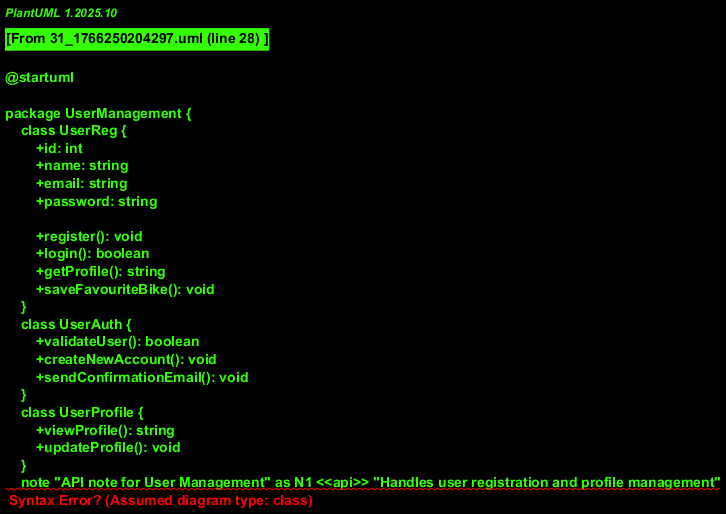

The diagram above was rendered by PlantUML. Its source (embedded in the PNG):
@startuml

package UserManagement {
    class UserReg {
        +id: int
        +name: string
        +email: string
        +password: string

        +register(): void
        +login(): boolean
        +getProfile(): string
        +saveFavouriteBike(): void
    }
    class UserAuth {
        +validateUser(): boolean
        +createNewAccount(): void
        +sendConfirmationEmail(): void
    }
    class UserProfile {
        +viewProfile(): string
        +updateProfile(): void
    }
    note "API note for User Management" as N1 <<api>> "Handles user registration and profile management"
    UserReg .. N1
    UserAuth ..> UserProfile
}

package BikeInventory {
    class Bike {
        +id: int
        +bikeNumber: string
        +bikeType: string
        +availability: string
        +rentalPrice: float

        +searchBike(): void
        +rentBike(): void
        +returnBike(): void
        +updateAvailability(): void
    }
    class BikeService {
        +createNewBike(): void
        +updateBikeInfo(): void
    }
    class BikeStatus {
        +viewBikeStatus(): string
        +updateBikeStatus(): void
    }
    note "API note for Bike Inventory" as N2 <<api>> "Manages bike inventory and rental information"
    Bike ..> BikeService
    BikeStatus ..> Bike
}

package RentalServices {
    class RentalProcess {
        +createNewRental(): void
        +updateRentalInfo(): void
        +cancelRental(): void
        +refundMechanical(): void
    }
    class RideTracking {
        +trackRide(): void
        +viewRideHistory(): string
    }
    class RentalStatus {
        +viewRentalStatus(): string
        +updateRentalStatus(): void
    }
    note "API note for Rental Services" as N3 <<api>> "Manages bike rental and return processes"
    RentalProcess ..> RideTracking
    RentalStatus ..> RentalProcess
}

package PaymentGateway {
    class Payment {
        +processPayment(): void
        +updatePaymentStatus(): void
        +refundPayment(): void
        +viewPaymentHistory(): string
    }
    class PaymentService {
        +validatePaymentInfo(): boolean
        +createNewPayment(): void
    }
    class PaymentStatus {
        +viewPaymentStatus(): string
        +updatePaymentStatus(): void
    }
    note "API note for Payment Gateway" as N4 <<api>> "Manages digital payments and refunds"
    Payment ..> PaymentService
    PaymentStatus ..> Payment
}

package AdminDashboard {
    class Admin {
        +viewRentalData(): string
        +updateRentalData(): void
        +viewPaymentData(): string
        +updatePaymentData(): void
    }
    class AdminService {
        +validateAdminAccess(): boolean
        +createNewAdmin(): void
    }
    class AdminStatus {
        +viewAdminStatus(): string
        +updateAdminStatus(): void
    }
    note "API note for Admin Dashboard" as N5 <<api>> "Provides city administrators with dashboard features"
    Admin ..> AdminService
    AdminStatus ..> Admin
}

package PushNotificationService {
    class PushNotification {
        +sendNotification(): void
        +updateNotificationStatus(): void
        +viewNotificationHistory(): string
    }
    class PushNotificationService {
        +validatePushNotification(): boolean
        +createNewNotification(): void
    }
    class PushNotificationStatus {
        +viewPushNotificationStatus(): string
        +updatePushNotificationStatus(): void
    }
    note "API note for Push Notification Service" as N6 <<api>> "Sends push notifications for ride end alerts and maintenance updates"
    PushNotification ..> PushNotificationService
    PushNotificationStatus ..> PushNotification
}

package SupportTickets {
    class SupportTicket {
        +createNewTicket(): void
        +assignTicket(): void
        +updateTicketStatus(): void
        +viewTicketHistory(): string
    }
    class SupportService {
        +validateSupportTicket(): boolean
        +createNewSupportTicket(): void
    }
    class SupportStatus {
        +viewSupportStatus(): string
        +updateSupportStatus(): void
    }
    note "API note for Support Tickets" as N7 <<api>> "Allows users to report bike damage and engage with support"
    SupportTicket ..> SupportService
    SupportStatus ..> SupportTicket
}

Class UserReg --> Class UserAuth
Class UserAuth --> Class UserProfile
Class Bike --> Class BikeService
Class BikeService --> Class BikeStatus
Class RentalProcess --> Class RideTracking
Class RideTracking --> Class RentalStatus
Class Payment --> Class PaymentService
Class PaymentService --> Class PaymentStatus
Class Admin --> Class AdminService
Class AdminService --> Class AdminStatus
Class PushNotification --> Class PushNotificationService
Class PushNotificationService --> Class PushNotificationStatus
Class SupportTicket --> Class SupportService
Class SupportService --> Class SupportStatus

@enduml